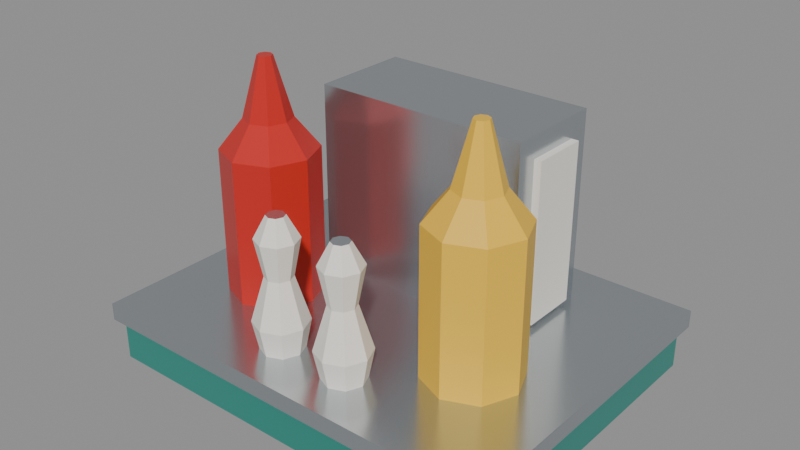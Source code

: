 # Source: cozy_bowling_condiment_caddy.blend  (saved by Blender 5.2.45; exported with 4.5.12 LTS)
import bpy
from mathutils import Matrix  # noqa: F401  (used for matrix-valued properties, if any)

bpy.ops.wm.read_factory_settings(use_empty=True)
scene = bpy.context.scene
scene.name = 'Scene'

# ---- materials (node trees are filled in below, after node groups)
mat_bowling_chrome_steel = bpy.data.materials.new('Bowling_Chrome_Steel')
mat_bowling_chrome_steel.diffuse_color = (0.552, 0.5972, 0.6308, 1.0)
mat_bowling_crimson_stripe = bpy.data.materials.new('Bowling_Crimson_Stripe')
mat_bowling_crimson_stripe.diffuse_color = (0.5776, 0.02122, 0.016, 1.0)
mat_bowling_bumper_yellow = bpy.data.materials.new('Bowling_Bumper_Yellow')
mat_bowling_bumper_yellow.diffuse_color = (0.8879, 0.5333, 0.03955, 1.0)
mat_bowling_cream_pearl = bpy.data.materials.new('Bowling_Cream_Pearl')
mat_bowling_cream_pearl.diffuse_color = (0.9047, 0.8632, 0.7913, 1.0)
mat_bowling_teal_seafoam = bpy.data.materials.new('Bowling_Teal_Seafoam')
mat_bowling_teal_seafoam.diffuse_color = (0.02624, 0.2542, 0.2086, 1.0)

# ---- material node trees
mat_bowling_chrome_steel.use_nodes = True; mat_bowling_chrome_steel.node_tree.nodes.clear()
_N = mat_bowling_chrome_steel.node_tree.nodes; _L = mat_bowling_chrome_steel.node_tree.links
n0 = _N.new('ShaderNodeBsdfPrincipled'); n0.name = 'Principled BSDF'; n0.location = (-200, 100)
n0.inputs[0].default_value = (0.552, 0.5972, 0.6308, 1.0)
n0.inputs[1].default_value = 0.9
n0.inputs[2].default_value = 0.22
n0.inputs[10].default_value = 0.005
n1 = _N.new('ShaderNodeOutputMaterial'); n1.name = 'Material Output'; n1.location = (200, 100)
_L.new(n0.outputs[0], n1.inputs[0])
n1.is_active_output = True
mat_bowling_crimson_stripe.use_nodes = True; mat_bowling_crimson_stripe.node_tree.nodes.clear()
_N = mat_bowling_crimson_stripe.node_tree.nodes; _L = mat_bowling_crimson_stripe.node_tree.links
n0 = _N.new('ShaderNodeBsdfPrincipled'); n0.name = 'Principled BSDF'; n0.location = (-200, 100)
n0.inputs[0].default_value = (0.5776, 0.02122, 0.016, 1.0)
n0.inputs[2].default_value = 0.35
n0.inputs[10].default_value = 0.005
n1 = _N.new('ShaderNodeOutputMaterial'); n1.name = 'Material Output'; n1.location = (200, 100)
_L.new(n0.outputs[0], n1.inputs[0])
n1.is_active_output = True
mat_bowling_bumper_yellow.use_nodes = True; mat_bowling_bumper_yellow.node_tree.nodes.clear()
_N = mat_bowling_bumper_yellow.node_tree.nodes; _L = mat_bowling_bumper_yellow.node_tree.links
n0 = _N.new('ShaderNodeBsdfPrincipled'); n0.name = 'Principled BSDF'; n0.location = (-200, 100)
n0.inputs[0].default_value = (0.8879, 0.5333, 0.03955, 1.0)
n0.inputs[2].default_value = 0.42
n0.inputs[10].default_value = 0.005
n1 = _N.new('ShaderNodeOutputMaterial'); n1.name = 'Material Output'; n1.location = (200, 100)
_L.new(n0.outputs[0], n1.inputs[0])
n1.is_active_output = True
mat_bowling_cream_pearl.use_nodes = True; mat_bowling_cream_pearl.node_tree.nodes.clear()
_N = mat_bowling_cream_pearl.node_tree.nodes; _L = mat_bowling_cream_pearl.node_tree.links
n0 = _N.new('ShaderNodeBsdfPrincipled'); n0.name = 'Principled BSDF'; n0.location = (-200, 100)
n0.inputs[0].default_value = (0.9047, 0.8632, 0.7913, 1.0)
n0.inputs[2].default_value = 0.4
n0.inputs[10].default_value = 0.005
n1 = _N.new('ShaderNodeOutputMaterial'); n1.name = 'Material Output'; n1.location = (200, 100)
_L.new(n0.outputs[0], n1.inputs[0])
n1.is_active_output = True
mat_bowling_teal_seafoam.use_nodes = True; mat_bowling_teal_seafoam.node_tree.nodes.clear()
_N = mat_bowling_teal_seafoam.node_tree.nodes; _L = mat_bowling_teal_seafoam.node_tree.links
n0 = _N.new('ShaderNodeBsdfPrincipled'); n0.name = 'Principled BSDF'; n0.location = (-200, 100)
n0.inputs[0].default_value = (0.02624, 0.2542, 0.2086, 1.0)
n0.inputs[1].default_value = 0.05
n0.inputs[2].default_value = 0.35
n0.inputs[10].default_value = 0.005
n1 = _N.new('ShaderNodeOutputMaterial'); n1.name = 'Material Output'; n1.location = (200, 100)
_L.new(n0.outputs[0], n1.inputs[0])
n1.is_active_output = True

# ---- meshes
me_caddy_mesh = bpy.data.meshes.new('Caddy_Mesh')
me_caddy_mesh.from_pydata([(-0.14, -0.11, 0.0), (-0.14, -0.11, 0.03), (-0.14, 0.11, 0.03), (-0.14, 0.11, 0.0), (-0.14, 0.11, 0.0), (-0.14, 0.11, 0.03), (0.14, 0.11, 0.03), (0.14, 0.11, 0.0), (0.14, 0.11, 0.0), (0.14, 0.11, 0.03), (0.14, -0.11, 0.03), (0.14, -0.11, 0.0), (0.14, -0.11, 0.0), (0.14, -0.11, 0.03), (-0.14, -0.11, 0.03), (-0.14, -0.11, 0.0), (-0.14, 0.11, 0.0), (0.14, 0.11, 0.0), (0.14, -0.11, 0.0), (-0.14, -0.11, 0.0), (0.14, 0.11, 0.03), (-0.14, 0.11, 0.03), (-0.14, -0.11, 0.03), (0.14, -0.11, 0.03), (-0.145, -0.115, 0.029), (-0.145, -0.115, 0.041), (-0.145, 0.115, 0.041), (-0.145, 0.115, 0.029), (-0.145, 0.115, 0.029), (-0.145, 0.115, 0.041), (0.145, 0.115, 0.041), (0.145, 0.115, 0.029), (0.145, 0.115, 0.029), (0.145, 0.115, 0.041), (0.145, -0.115, 0.041), (0.145, -0.115, 0.029), (0.145, -0.115, 0.029), (0.145, -0.115, 0.041), (-0.145, -0.115, 0.041), (-0.145, -0.115, 0.029), (-0.145, 0.115, 0.029), (0.145, 0.115, 0.029), (0.145, -0.115, 0.029), (-0.145, -0.115, 0.029), (0.145, 0.115, 0.041), (-0.145, 0.115, 0.041), (-0.145, -0.115, 0.041), (0.145, -0.115, 0.041), (-0.075, 0.015, 0.03), (-0.075, 0.015, 0.17), (-0.075, 0.085, 0.17), (-0.075, 0.085, 0.03), (-0.075, 0.085, 0.03), (-0.075, 0.085, 0.17), (0.075, 0.085, 0.17), (0.075, 0.085, 0.03), (0.075, 0.085, 0.03), (0.075, 0.085, 0.17), (0.075, 0.015, 0.17), (0.075, 0.015, 0.03), (0.075, 0.015, 0.03), (0.075, 0.015, 0.17), (-0.075, 0.015, 0.17), (-0.075, 0.015, 0.03), (-0.075, 0.085, 0.03), (0.075, 0.085, 0.03), (0.075, 0.015, 0.03), (-0.075, 0.015, 0.03), (0.075, 0.085, 0.17), (-0.075, 0.085, 0.17), (-0.075, 0.015, 0.17), (0.075, 0.015, 0.17), (-0.08, 0.03, 0.045), (-0.08, 0.03, 0.155), (-0.08, 0.07, 0.155), (-0.08, 0.07, 0.045), (-0.08, 0.07, 0.045), (-0.08, 0.07, 0.155), (0.08, 0.07, 0.155), (0.08, 0.07, 0.045), (0.08, 0.07, 0.045), (0.08, 0.07, 0.155), (0.08, 0.03, 0.155), (0.08, 0.03, 0.045), (0.08, 0.03, 0.045), (0.08, 0.03, 0.155), (-0.08, 0.03, 0.155), (-0.08, 0.03, 0.045), (-0.08, 0.07, 0.045), (0.08, 0.07, 0.045), (0.08, 0.03, 0.045), (-0.08, 0.03, 0.045), (0.08, 0.07, 0.155), (-0.08, 0.07, 0.155), (-0.08, 0.03, 0.155), (0.08, 0.03, 0.155), (-0.048, -0.03, 0.03), (-0.05737, -0.007373, 0.03), (-0.08, 0.002, 0.03), (-0.1026, -0.007373, 0.03), (-0.112, -0.03, 0.03), (-0.1026, -0.05263, 0.03), (-0.08, -0.062, 0.03), (-0.05737, -0.05263, 0.03), (-0.048, -0.03, 0.14), (-0.05737, -0.007373, 0.14), (-0.08, 0.002, 0.14), (-0.1026, -0.007373, 0.14), (-0.112, -0.03, 0.14), (-0.1026, -0.05263, 0.14), (-0.08, -0.062, 0.14), (-0.05737, -0.05263, 0.14), (-0.064, -0.03, 0.16), (-0.06869, -0.01869, 0.16), (-0.08, -0.014, 0.16), (-0.09131, -0.01869, 0.16), (-0.096, -0.03, 0.16), (-0.09131, -0.04131, 0.16), (-0.08, -0.046, 0.16), (-0.06869, -0.04131, 0.16), (-0.075, -0.03, 0.2), (-0.07646, -0.02646, 0.2), (-0.08, -0.025, 0.2), (-0.08354, -0.02646, 0.2), (-0.085, -0.03, 0.2), (-0.08354, -0.03354, 0.2), (-0.08, -0.035, 0.2), (-0.07646, -0.03354, 0.2), (0.112, -0.03, 0.03), (0.1026, -0.007373, 0.03), (0.08, 0.002, 0.03), (0.05737, -0.007373, 0.03), (0.048, -0.03, 0.03), (0.05737, -0.05263, 0.03), (0.08, -0.062, 0.03), (0.1026, -0.05263, 0.03), (0.112, -0.03, 0.14), (0.1026, -0.007373, 0.14), (0.08, 0.002, 0.14), (0.05737, -0.007373, 0.14), (0.048, -0.03, 0.14), (0.05737, -0.05263, 0.14), (0.08, -0.062, 0.14), (0.1026, -0.05263, 0.14), (0.096, -0.03, 0.16), (0.09131, -0.01869, 0.16), (0.08, -0.014, 0.16), (0.06869, -0.01869, 0.16), (0.064, -0.03, 0.16), (0.06869, -0.04131, 0.16), (0.08, -0.046, 0.16), (0.09131, -0.04131, 0.16), (0.085, -0.03, 0.2), (0.08354, -0.02646, 0.2), (0.08, -0.025, 0.2), (0.07646, -0.02646, 0.2), (0.075, -0.03, 0.2), (0.07646, -0.03354, 0.2), (0.08, -0.035, 0.2), (0.08354, -0.03354, 0.2), (-0.013, -0.08, 0.03), (-0.01651, -0.07151, 0.03), (-0.025, -0.068, 0.03), (-0.03349, -0.07151, 0.03), (-0.037, -0.08, 0.03), (-0.03349, -0.08849, 0.03), (-0.025, -0.092, 0.03), (-0.01651, -0.08849, 0.03), (-0.007, -0.08, 0.06), (-0.01227, -0.06727, 0.06), (-0.025, -0.062, 0.06), (-0.03773, -0.06727, 0.06), (-0.043, -0.08, 0.06), (-0.03773, -0.09273, 0.06), (-0.025, -0.098, 0.06), (-0.01227, -0.09273, 0.06), (-0.016, -0.08, 0.09), (-0.01864, -0.07364, 0.09), (-0.025, -0.071, 0.09), (-0.03136, -0.07364, 0.09), (-0.034, -0.08, 0.09), (-0.03136, -0.08636, 0.09), (-0.025, -0.089, 0.09), (-0.01864, -0.08636, 0.09), (-0.011, -0.08, 0.115), (-0.0151, -0.0701, 0.115), (-0.025, -0.066, 0.115), (-0.0349, -0.0701, 0.115), (-0.039, -0.08, 0.115), (-0.0349, -0.0899, 0.115), (-0.025, -0.094, 0.115), (-0.0151, -0.0899, 0.115), (-0.019, -0.08, 0.13), (-0.02076, -0.07576, 0.13), (-0.025, -0.074, 0.13), (-0.02924, -0.07576, 0.13), (-0.031, -0.08, 0.13), (-0.02924, -0.08424, 0.13), (-0.025, -0.086, 0.13), (-0.02076, -0.08424, 0.13), (0.037, -0.08, 0.03), (0.03349, -0.07151, 0.03), (0.025, -0.068, 0.03), (0.01651, -0.07151, 0.03), (0.013, -0.08, 0.03), (0.01651, -0.08849, 0.03), (0.025, -0.092, 0.03), (0.03349, -0.08849, 0.03), (0.043, -0.08, 0.06), (0.03773, -0.06727, 0.06), (0.025, -0.062, 0.06), (0.01227, -0.06727, 0.06), (0.007, -0.08, 0.06), (0.01227, -0.09273, 0.06), (0.025, -0.098, 0.06), (0.03773, -0.09273, 0.06), (0.034, -0.08, 0.09), (0.03136, -0.07364, 0.09), (0.025, -0.071, 0.09), (0.01864, -0.07364, 0.09), (0.016, -0.08, 0.09), (0.01864, -0.08636, 0.09), (0.025, -0.089, 0.09), (0.03136, -0.08636, 0.09), (0.039, -0.08, 0.115), (0.0349, -0.0701, 0.115), (0.025, -0.066, 0.115), (0.0151, -0.0701, 0.115), (0.011, -0.08, 0.115), (0.0151, -0.0899, 0.115), (0.025, -0.094, 0.115), (0.0349, -0.0899, 0.115), (0.031, -0.08, 0.13), (0.02924, -0.07576, 0.13), (0.025, -0.074, 0.13), (0.02076, -0.07576, 0.13), (0.019, -0.08, 0.13), (0.02076, -0.08424, 0.13), (0.025, -0.086, 0.13), (0.02924, -0.08424, 0.13)], [], [(0, 1, 2, 3), (4, 5, 6, 7), (8, 9, 10, 11), (12, 13, 14, 15), (16, 17, 18, 19), (20, 21, 22, 23), (24, 25, 26, 27), (28, 29, 30, 31), (32, 33, 34, 35), (36, 37, 38, 39), (40, 41, 42, 43), (44, 45, 46, 47), (48, 49, 50, 51), (52, 53, 54, 55), (56, 57, 58, 59), (60, 61, 62, 63), (64, 65, 66, 67), (68, 69, 70, 71), (72, 73, 74, 75), (76, 77, 78, 79), (80, 81, 82, 83), (84, 85, 86, 87), (88, 89, 90, 91), (92, 93, 94, 95), (96, 97, 105, 104), (97, 98, 106, 105), (98, 99, 107, 106), (99, 100, 108, 107), (100, 101, 109, 108), (101, 102, 110, 109), (102, 103, 111, 110), (103, 96, 104, 111), (104, 105, 113, 112), (105, 106, 114, 113), (106, 107, 115, 114), (107, 108, 116, 115), (108, 109, 117, 116), (109, 110, 118, 117), (110, 111, 119, 118), (111, 104, 112, 119), (112, 113, 121, 120), (113, 114, 122, 121), (114, 115, 123, 122), (115, 116, 124, 123), (116, 117, 125, 124), (117, 118, 126, 125), (118, 119, 127, 126), (119, 112, 120, 127), (103, 102, 101, 100, 99, 98, 97, 96), (120, 121, 122, 123, 124, 125, 126, 127), (128, 129, 137, 136), (129, 130, 138, 137), (130, 131, 139, 138), (131, 132, 140, 139), (132, 133, 141, 140), (133, 134, 142, 141), (134, 135, 143, 142), (135, 128, 136, 143), (136, 137, 145, 144), (137, 138, 146, 145), (138, 139, 147, 146), (139, 140, 148, 147), (140, 141, 149, 148), (141, 142, 150, 149), (142, 143, 151, 150), (143, 136, 144, 151), (144, 145, 153, 152), (145, 146, 154, 153), (146, 147, 155, 154), (147, 148, 156, 155), (148, 149, 157, 156), (149, 150, 158, 157), (150, 151, 159, 158), (151, 144, 152, 159), (135, 134, 133, 132, 131, 130, 129, 128), (152, 153, 154, 155, 156, 157, 158, 159), (160, 161, 169, 168), (161, 162, 170, 169), (162, 163, 171, 170), (163, 164, 172, 171), (164, 165, 173, 172), (165, 166, 174, 173), (166, 167, 175, 174), (167, 160, 168, 175), (168, 169, 177, 176), (169, 170, 178, 177), (170, 171, 179, 178), (171, 172, 180, 179), (172, 173, 181, 180), (173, 174, 182, 181), (174, 175, 183, 182), (175, 168, 176, 183), (176, 177, 185, 184), (177, 178, 186, 185), (178, 179, 187, 186), (179, 180, 188, 187), (180, 181, 189, 188), (181, 182, 190, 189), (182, 183, 191, 190), (183, 176, 184, 191), (184, 185, 193, 192), (185, 186, 194, 193), (186, 187, 195, 194), (187, 188, 196, 195), (188, 189, 197, 196), (189, 190, 198, 197), (190, 191, 199, 198), (191, 184, 192, 199), (167, 166, 165, 164, 163, 162, 161, 160), (192, 193, 194, 195, 196, 197, 198, 199), (200, 201, 209, 208), (201, 202, 210, 209), (202, 203, 211, 210), (203, 204, 212, 211), (204, 205, 213, 212), (205, 206, 214, 213), (206, 207, 215, 214), (207, 200, 208, 215), (208, 209, 217, 216), (209, 210, 218, 217), (210, 211, 219, 218), (211, 212, 220, 219), (212, 213, 221, 220), (213, 214, 222, 221), (214, 215, 223, 222), (215, 208, 216, 223), (216, 217, 225, 224), (217, 218, 226, 225), (218, 219, 227, 226), (219, 220, 228, 227), (220, 221, 229, 228), (221, 222, 230, 229), (222, 223, 231, 230), (223, 216, 224, 231), (224, 225, 233, 232), (225, 226, 234, 233), (226, 227, 235, 234), (227, 228, 236, 235), (228, 229, 237, 236), (229, 230, 238, 237), (230, 231, 239, 238), (231, 224, 232, 239), (207, 206, 205, 204, 203, 202, 201, 200), (232, 233, 234, 235, 236, 237, 238, 239)])
me_caddy_mesh.polygons.foreach_set('material_index', [4, 4, 4, 4, 4, 4, 0, 0, 0, 0, 0, 0, 0, 0, 0, 0, 0, 0, 3, 3, 3, 3, 3, 3, 1, 1, 1, 1, 1, 1, 1, 1, 1, 1, 1, 1, 1, 1, 1, 1, 1, 1, 1, 1, 1, 1, 1, 1, 1, 1, 2, 2, 2, 2, 2, 2, 2, 2, 2, 2, 2, 2, 2, 2, 2, 2, 2, 2, 2, 2, 2, 2, 2, 2, 2, 2, 3, 3, 3, 3, 3, 3, 3, 3, 3, 3, 3, 3, 3, 3, 3, 3, 3, 3, 3, 3, 3, 3, 3, 3, 3, 3, 3, 3, 3, 3, 3, 3, 0, 0, 3, 3, 3, 3, 3, 3, 3, 3, 3, 3, 3, 3, 3, 3, 3, 3, 3, 3, 3, 3, 3, 3, 3, 3, 3, 3, 3, 3, 3, 3, 3, 3, 0, 0])
me_caddy_mesh.materials.append(mat_bowling_chrome_steel)
me_caddy_mesh.materials.append(mat_bowling_crimson_stripe)
me_caddy_mesh.materials.append(mat_bowling_bumper_yellow)
me_caddy_mesh.materials.append(mat_bowling_cream_pearl)
me_caddy_mesh.materials.append(mat_bowling_teal_seafoam)
me_caddy_mesh.update()
arm_caddy_rig = bpy.data.armatures.new('Caddy_Rig')  # bones are not reproduced

# ---- objects
ob_caddy_rig = bpy.data.objects.new('Caddy_Rig', arm_caddy_rig)
ob_caddy_mesh = bpy.data.objects.new('Caddy_Mesh', me_caddy_mesh)
ob_grab_caddy = bpy.data.objects.new('Grab_Caddy', None)

# ---- transforms, parenting, visibility, modifiers, constraints
ob_caddy_rig.location = (0.0, 0.0, 0.0)
ob_caddy_mesh.parent = ob_caddy_rig
ob_caddy_mesh.location = (0.0, 0.0, 0.0)
_vg = ob_caddy_mesh.vertex_groups.new(name='Root')
_vg.add([0, 1, 2, 3, 4, 5, 6, 7, 8, 9, 10, 11, 12, 13, 14, 15, 16, 17, 18, 19, 20, 21, 22, 23, 24, 25, 26, 27, 28, 29, 30, 31, 32, 33, 34, 35, 36, 37, 38, 39, 40, 41, 42, 43, 44, 45, 46, 47, 48, 49, 50, 51, 52, 53, 54, 55, 56, 57, 58, 59, 60, 61, 62, 63, 64, 65, 66, 67, 68, 69, 70, 71, 72, 73, 74, 75, 76, 77, 78, 79, 80, 81, 82, 83, 84, 85, 86, 87, 88, 89, 90, 91, 92, 93, 94, 95], 1.0, 'REPLACE')
_vg = ob_caddy_mesh.vertex_groups.new(name='Bottle_Red')
_vg.add([96, 97, 98, 99, 100, 101, 102, 103, 104, 105, 106, 107, 108, 109, 110, 111, 112, 113, 114, 115, 116, 117, 118, 119, 120, 121, 122, 123, 124, 125, 126, 127], 1.0, 'REPLACE')
_vg = ob_caddy_mesh.vertex_groups.new(name='Bottle_Yellow')
_vg.add([128, 129, 130, 131, 132, 133, 134, 135, 136, 137, 138, 139, 140, 141, 142, 143, 144, 145, 146, 147, 148, 149, 150, 151, 152, 153, 154, 155, 156, 157, 158, 159], 1.0, 'REPLACE')
_vg = ob_caddy_mesh.vertex_groups.new(name='Pin_Shakers')
_vg.add([160, 161, 162, 163, 164, 165, 166, 167, 168, 169, 170, 171, 172, 173, 174, 175, 176, 177, 178, 179, 180, 181, 182, 183, 184, 185, 186, 187, 188, 189, 190, 191, 192, 193, 194, 195, 196, 197, 198, 199, 200, 201, 202, 203, 204, 205, 206, 207, 208, 209, 210, 211, 212, 213, 214, 215, 216, 217, 218, 219, 220, 221, 222, 223, 224, 225, 226, 227, 228, 229, 230, 231, 232, 233, 234, 235, 236, 237, 238, 239], 1.0, 'REPLACE')
_m = ob_caddy_mesh.modifiers.new('Armature', 'ARMATURE')
_m.object = ob_caddy_rig
ob_grab_caddy.parent = ob_caddy_rig
ob_grab_caddy.matrix_parent_inverse = Matrix(((-1.0, -0.0, 0.0, -0.0), (-0.0, -1.0, 0.0, -0.1), (0.0, -0.0, 1.0, -0.0), (-0.0, 0.0, -0.0, 1.0)))
ob_grab_caddy.location = (0.0, 0.0, 0.18)
ob_grab_caddy.empty_display_size = 0.03

# ---- collection membership
scene.collection.objects.link(ob_caddy_rig)
scene.collection.objects.link(ob_caddy_mesh)
scene.collection.objects.link(ob_grab_caddy)

# ---- scene / render settings (as saved in the file)
scene.frame_start = 1; scene.frame_end = 250; scene.frame_set(1)
scene.render.engine = 'BLENDER_EEVEE_NEXT'
scene.render.fps = 30
scene.render.bake_bias = 0.0
scene.render.bake_samples = 0
scene.render.compositor_device = 'GPU'
scene.eevee.use_volume_custom_range = False
scene.eevee.fast_gi_thickness_near = 0.1
scene.eevee.fast_gi_thickness_far = 0.0
scene.eevee.ray_tracing_options.screen_trace_thickness = 0.1
bpy.context.view_layer.update()

# ---- added for rendering (the .blend has no active camera and no usable light): camera, sun + grey world if the file has none
cam_auto = bpy.data.cameras.new('AutoCamera')
cam_auto.lens = 50.0
cam_auto.sensor_width = 36.0
cam_auto.clip_end = 1000.0
ob_auto_camera = bpy.data.objects.new('AutoCamera', cam_auto)
scene.collection.objects.link(ob_auto_camera)
ob_auto_camera.location = (0.389255, -0.467106, 0.411404)
ob_auto_camera.rotation_euler = (1.09748, -7.21219e-08, 0.694738)
scene.camera = ob_auto_camera
light_auto_sun = bpy.data.lights.new('AutoSun', 'SUN')
light_auto_sun.energy = 3.0
light_auto_sun.angle = 0.0523599
ob_auto_sun = bpy.data.objects.new('AutoSun', light_auto_sun)
scene.collection.objects.link(ob_auto_sun)
ob_auto_sun.rotation_euler = (0.872665, 0.174533, 0.523599)
if scene.world is None:
    world_auto = bpy.data.worlds.new('AutoWorld')
    world_auto.color = (0.3, 0.3, 0.3)
    scene.world = world_auto
bpy.context.view_layer.update()
